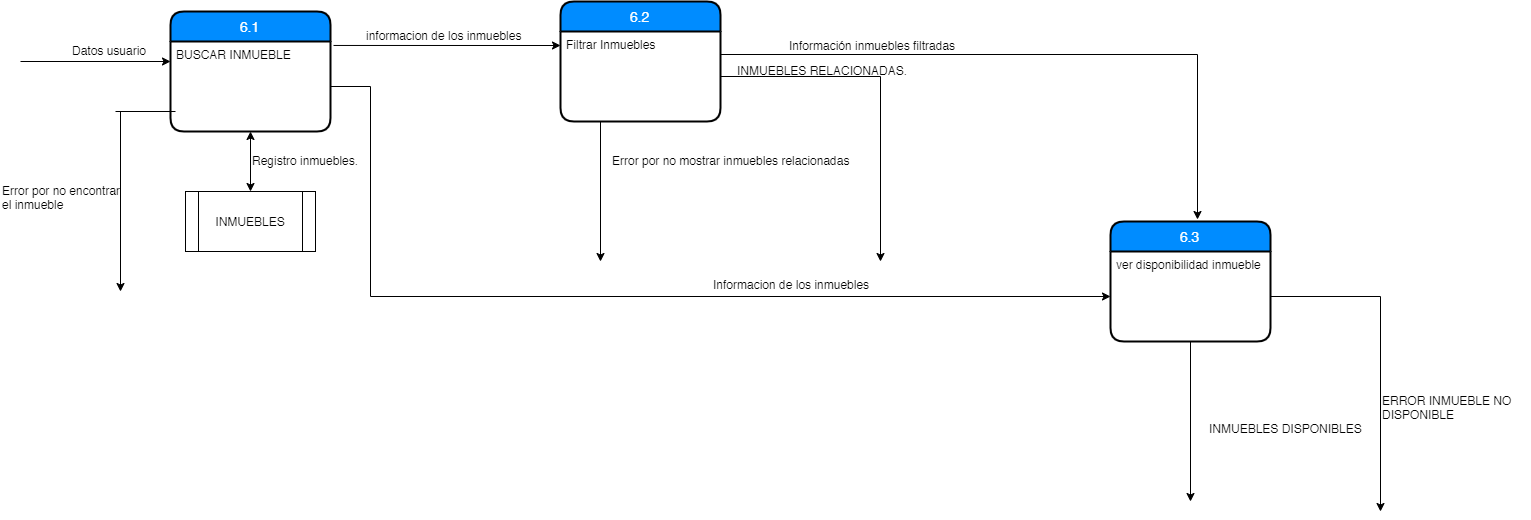

The diagram above was exported from draw.io. Its source (the exported page's mxGraphModel, read from the mxfile embedded in the PNG):
<mxGraphModel dx="848" dy="387" grid="1" gridSize="10" guides="1" tooltips="1" connect="1" arrows="1" fold="1" page="1" pageScale="1" pageWidth="827" pageHeight="1169" math="0" shadow="0">
  <root>
    <mxCell id="0" />
    <mxCell id="1" parent="0" />
    <mxCell id="XvxWQnbztknpXmf42ERB-1" value="" style="endArrow=classic;html=1;" parent="1" edge="1">
      <mxGeometry width="50" height="50" relative="1" as="geometry">
        <mxPoint x="20" y="70" as="sourcePoint" />
        <mxPoint x="170" y="70" as="targetPoint" />
      </mxGeometry>
    </mxCell>
    <mxCell id="XvxWQnbztknpXmf42ERB-2" value="Datos usuario" style="text;html=1;resizable=0;points=[];autosize=1;align=left;verticalAlign=top;spacingTop=-4;" parent="1" vertex="1">
      <mxGeometry x="70" y="50" width="90" height="20" as="geometry" />
    </mxCell>
    <mxCell id="XvxWQnbztknpXmf42ERB-3" value="6.1" style="swimlane;childLayout=stackLayout;horizontal=1;startSize=30;horizontalStack=0;fillColor=#008cff;fontColor=#FFFFFF;rounded=1;fontSize=14;fontStyle=0;strokeWidth=2;resizeParent=0;resizeLast=1;shadow=0;dashed=0;align=center;" parent="1" vertex="1">
      <mxGeometry x="170" y="20" width="160" height="120" as="geometry" />
    </mxCell>
    <mxCell id="XvxWQnbztknpXmf42ERB-4" value="BUSCAR INMUEBLE" style="align=left;strokeColor=none;fillColor=none;spacingLeft=4;fontSize=12;verticalAlign=top;resizable=0;rotatable=0;part=1;" parent="XvxWQnbztknpXmf42ERB-3" vertex="1">
      <mxGeometry y="30" width="160" height="90" as="geometry" />
    </mxCell>
    <mxCell id="XvxWQnbztknpXmf42ERB-7" value="" style="endArrow=classic;startArrow=classic;html=1;entryX=0.5;entryY=1;entryDx=0;entryDy=0;" parent="1" target="XvxWQnbztknpXmf42ERB-4" edge="1">
      <mxGeometry width="50" height="50" relative="1" as="geometry">
        <mxPoint x="250" y="200" as="sourcePoint" />
        <mxPoint x="260" y="160" as="targetPoint" />
      </mxGeometry>
    </mxCell>
    <mxCell id="XvxWQnbztknpXmf42ERB-8" value="Registro inmuebles." style="text;html=1;resizable=0;points=[];autosize=1;align=left;verticalAlign=top;spacingTop=-4;" parent="1" vertex="1">
      <mxGeometry x="250" y="160" width="120" height="20" as="geometry" />
    </mxCell>
    <mxCell id="XvxWQnbztknpXmf42ERB-9" value="INMUEBLES" style="shape=process;whiteSpace=wrap;html=1;backgroundOutline=1;" parent="1" vertex="1">
      <mxGeometry x="185" y="200" width="130" height="60" as="geometry" />
    </mxCell>
    <mxCell id="XvxWQnbztknpXmf42ERB-10" value="" style="endArrow=classic;html=1;exitX=1.019;exitY=0.044;exitDx=0;exitDy=0;exitPerimeter=0;" parent="1" source="XvxWQnbztknpXmf42ERB-4" edge="1">
      <mxGeometry width="50" height="50" relative="1" as="geometry">
        <mxPoint x="370" y="90" as="sourcePoint" />
        <mxPoint x="560" y="54" as="targetPoint" />
      </mxGeometry>
    </mxCell>
    <mxCell id="XvxWQnbztknpXmf42ERB-11" value="" style="endArrow=classic;html=1;" parent="1" edge="1">
      <mxGeometry width="50" height="50" relative="1" as="geometry">
        <mxPoint x="120" y="120" as="sourcePoint" />
        <mxPoint x="120" y="300" as="targetPoint" />
      </mxGeometry>
    </mxCell>
    <mxCell id="XvxWQnbztknpXmf42ERB-12" value="" style="endArrow=none;html=1;" parent="1" edge="1">
      <mxGeometry width="50" height="50" relative="1" as="geometry">
        <mxPoint x="115" y="120" as="sourcePoint" />
        <mxPoint x="175" y="120" as="targetPoint" />
      </mxGeometry>
    </mxCell>
    <mxCell id="XvxWQnbztknpXmf42ERB-13" value="Error por no encontrar&lt;br&gt;el inmueble" style="text;html=1;resizable=0;points=[];autosize=1;align=left;verticalAlign=top;spacingTop=-4;" parent="1" vertex="1">
      <mxGeometry y="190" width="130" height="30" as="geometry" />
    </mxCell>
    <mxCell id="XvxWQnbztknpXmf42ERB-14" value="informacion de los inmuebles" style="text;html=1;resizable=0;points=[];autosize=1;align=left;verticalAlign=top;spacingTop=-4;" parent="1" vertex="1">
      <mxGeometry x="364" y="35" width="170" height="20" as="geometry" />
    </mxCell>
    <mxCell id="XvxWQnbztknpXmf42ERB-15" value="6.2" style="swimlane;childLayout=stackLayout;horizontal=1;startSize=30;horizontalStack=0;fillColor=#008cff;fontColor=#FFFFFF;rounded=1;fontSize=14;fontStyle=0;strokeWidth=2;resizeParent=0;resizeLast=1;shadow=0;dashed=0;align=center;" parent="1" vertex="1">
      <mxGeometry x="560" y="10" width="160" height="120" as="geometry" />
    </mxCell>
    <mxCell id="XvxWQnbztknpXmf42ERB-16" value="Filtrar Inmuebles " style="align=left;strokeColor=none;fillColor=none;spacingLeft=4;fontSize=12;verticalAlign=top;resizable=0;rotatable=0;part=1;" parent="XvxWQnbztknpXmf42ERB-15" vertex="1">
      <mxGeometry y="30" width="160" height="90" as="geometry" />
    </mxCell>
    <mxCell id="XvxWQnbztknpXmf42ERB-17" value="" style="endArrow=classic;html=1;exitX=0.25;exitY=1;exitDx=0;exitDy=0;" parent="1" source="XvxWQnbztknpXmf42ERB-16" edge="1">
      <mxGeometry width="50" height="50" relative="1" as="geometry">
        <mxPoint x="570" y="210" as="sourcePoint" />
        <mxPoint x="600" y="270" as="targetPoint" />
      </mxGeometry>
    </mxCell>
    <mxCell id="XvxWQnbztknpXmf42ERB-18" value="Error por no mostrar inmuebles relacionadas" style="text;html=1;resizable=0;points=[];autosize=1;align=left;verticalAlign=top;spacingTop=-4;" parent="1" vertex="1">
      <mxGeometry x="610" y="160" width="250" height="20" as="geometry" />
    </mxCell>
    <mxCell id="XvxWQnbztknpXmf42ERB-21" style="edgeStyle=orthogonalEdgeStyle;rounded=0;orthogonalLoop=1;jettySize=auto;html=1;" parent="1" source="XvxWQnbztknpXmf42ERB-16" edge="1">
      <mxGeometry relative="1" as="geometry">
        <mxPoint x="880" y="270" as="targetPoint" />
      </mxGeometry>
    </mxCell>
    <mxCell id="XvxWQnbztknpXmf42ERB-23" value="INMUEBLES RELACIONADAS." style="text;html=1;resizable=0;points=[];autosize=1;align=left;verticalAlign=top;spacingTop=-4;" parent="1" vertex="1">
      <mxGeometry x="735" y="70" width="190" height="20" as="geometry" />
    </mxCell>
    <mxCell id="XvxWQnbztknpXmf42ERB-24" style="edgeStyle=orthogonalEdgeStyle;rounded=0;orthogonalLoop=1;jettySize=auto;html=1;exitX=1;exitY=0.25;exitDx=0;exitDy=0;entryX=0.544;entryY=-0.017;entryDx=0;entryDy=0;entryPerimeter=0;" parent="1" source="XvxWQnbztknpXmf42ERB-16" target="XvxWQnbztknpXmf42ERB-26" edge="1">
      <mxGeometry relative="1" as="geometry">
        <mxPoint x="1110" y="63" as="targetPoint" />
      </mxGeometry>
    </mxCell>
    <mxCell id="XvxWQnbztknpXmf42ERB-25" value="Información inmuebles filtradas" style="text;html=1;resizable=0;points=[];autosize=1;align=left;verticalAlign=top;spacingTop=-4;" parent="1" vertex="1">
      <mxGeometry x="787" y="45" width="180" height="20" as="geometry" />
    </mxCell>
    <mxCell id="XvxWQnbztknpXmf42ERB-26" value="6.3" style="swimlane;childLayout=stackLayout;horizontal=1;startSize=30;horizontalStack=0;fillColor=#008cff;fontColor=#FFFFFF;rounded=1;fontSize=14;fontStyle=0;strokeWidth=2;resizeParent=0;resizeLast=1;shadow=0;dashed=0;align=center;" parent="1" vertex="1">
      <mxGeometry x="1110" y="230" width="160" height="120" as="geometry" />
    </mxCell>
    <mxCell id="XvxWQnbztknpXmf42ERB-27" value="ver disponibilidad inmueble" style="align=left;strokeColor=none;fillColor=none;spacingLeft=4;fontSize=12;verticalAlign=top;resizable=0;rotatable=0;part=1;" parent="XvxWQnbztknpXmf42ERB-26" vertex="1">
      <mxGeometry y="30" width="160" height="90" as="geometry" />
    </mxCell>
    <mxCell id="XvxWQnbztknpXmf42ERB-28" style="edgeStyle=orthogonalEdgeStyle;rounded=0;orthogonalLoop=1;jettySize=auto;html=1;entryX=0;entryY=0.5;entryDx=0;entryDy=0;" parent="1" source="XvxWQnbztknpXmf42ERB-4" target="XvxWQnbztknpXmf42ERB-27" edge="1">
      <mxGeometry relative="1" as="geometry">
        <Array as="points">
          <mxPoint x="370" y="95" />
          <mxPoint x="370" y="305" />
        </Array>
      </mxGeometry>
    </mxCell>
    <mxCell id="XvxWQnbztknpXmf42ERB-31" value="Informacion de los inmuebles" style="text;html=1;resizable=0;points=[];autosize=1;align=left;verticalAlign=top;spacingTop=-4;" parent="1" vertex="1">
      <mxGeometry x="711" y="284" width="170" height="20" as="geometry" />
    </mxCell>
    <mxCell id="XvxWQnbztknpXmf42ERB-32" style="edgeStyle=orthogonalEdgeStyle;rounded=0;orthogonalLoop=1;jettySize=auto;html=1;" parent="1" source="XvxWQnbztknpXmf42ERB-27" edge="1">
      <mxGeometry relative="1" as="geometry">
        <mxPoint x="1380" y="520" as="targetPoint" />
      </mxGeometry>
    </mxCell>
    <mxCell id="XvxWQnbztknpXmf42ERB-33" style="edgeStyle=orthogonalEdgeStyle;rounded=0;orthogonalLoop=1;jettySize=auto;html=1;" parent="1" source="XvxWQnbztknpXmf42ERB-27" edge="1">
      <mxGeometry relative="1" as="geometry">
        <mxPoint x="1190" y="510" as="targetPoint" />
      </mxGeometry>
    </mxCell>
    <mxCell id="XvxWQnbztknpXmf42ERB-34" value="ERROR INMUEBLE NO&amp;nbsp;&lt;br&gt;DISPONIBLE" style="text;html=1;resizable=0;points=[];autosize=1;align=left;verticalAlign=top;spacingTop=-4;" parent="1" vertex="1">
      <mxGeometry x="1380" y="400" width="150" height="30" as="geometry" />
    </mxCell>
    <mxCell id="XvxWQnbztknpXmf42ERB-35" value="INMUEBLES DISPONIBLES" style="text;html=1;resizable=0;points=[];autosize=1;align=left;verticalAlign=top;spacingTop=-4;" parent="1" vertex="1">
      <mxGeometry x="1207" y="428" width="170" height="20" as="geometry" />
    </mxCell>
  </root>
</mxGraphModel>